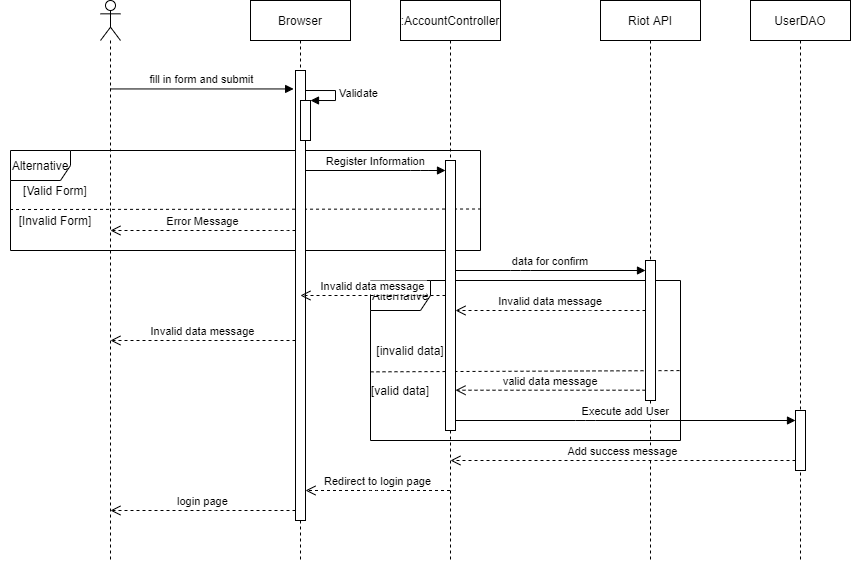

The diagram above was exported from draw.io. Its source (the exported page's mxGraphModel, read from the mxfile embedded in the PNG):
<mxGraphModel dx="1663" dy="435" grid="1" gridSize="10" guides="1" tooltips="1" connect="1" arrows="1" fold="1" page="1" pageScale="1" pageWidth="850" pageHeight="1100" math="0" shadow="0">
  <root>
    <mxCell id="0" />
    <mxCell id="1" parent="0" />
    <mxCell id="5Zb4hm5Biq06a1v2lsqq-8" value="" style="endArrow=none;dashed=1;html=1;exitX=-0.001;exitY=0.59;exitDx=0;exitDy=0;exitPerimeter=0;entryX=1.003;entryY=0.585;entryDx=0;entryDy=0;entryPerimeter=0;" parent="1" source="5Zb4hm5Biq06a1v2lsqq-7" target="5Zb4hm5Biq06a1v2lsqq-7" edge="1">
      <mxGeometry width="50" height="50" relative="1" as="geometry">
        <mxPoint x="200" y="280" as="sourcePoint" />
        <mxPoint x="310" y="439" as="targetPoint" />
      </mxGeometry>
    </mxCell>
    <mxCell id="h2RJql85BwEMz_DC9XEF-4" value="" style="endArrow=none;dashed=1;html=1;exitX=0;exitY=0.571;exitDx=0;exitDy=0;entryX=1.002;entryY=0.563;entryDx=0;entryDy=0;entryPerimeter=0;exitPerimeter=0;" edge="1" parent="1" source="h2RJql85BwEMz_DC9XEF-1" target="h2RJql85BwEMz_DC9XEF-1">
      <mxGeometry width="50" height="50" relative="1" as="geometry">
        <mxPoint x="160" y="360" as="sourcePoint" />
        <mxPoint x="210" y="310" as="targetPoint" />
      </mxGeometry>
    </mxCell>
    <mxCell id="h2RJql85BwEMz_DC9XEF-1" value="Alternative" style="shape=umlFrame;whiteSpace=wrap;html=1;width=60;height=30;" vertex="1" parent="1">
      <mxGeometry x="170" y="360" width="310" height="160" as="geometry" />
    </mxCell>
    <mxCell id="5Zb4hm5Biq06a1v2lsqq-7" value="Alternative" style="shape=umlFrame;whiteSpace=wrap;html=1;width=60;height=30;" parent="1" vertex="1">
      <mxGeometry x="-190" y="230" width="470" height="100" as="geometry" />
    </mxCell>
    <mxCell id="3nuBFxr9cyL0pnOWT2aG-1" value=":AccountController" style="shape=umlLifeline;perimeter=lifelinePerimeter;container=1;collapsible=0;recursiveResize=0;rounded=0;shadow=0;strokeWidth=1;" parent="1" vertex="1">
      <mxGeometry x="200" y="80" width="100" height="560" as="geometry" />
    </mxCell>
    <mxCell id="3nuBFxr9cyL0pnOWT2aG-2" value="" style="points=[];perimeter=orthogonalPerimeter;rounded=0;shadow=0;strokeWidth=1;" parent="3nuBFxr9cyL0pnOWT2aG-1" vertex="1">
      <mxGeometry x="45" y="160" width="10" height="270" as="geometry" />
    </mxCell>
    <mxCell id="3nuBFxr9cyL0pnOWT2aG-5" value="Riot API" style="shape=umlLifeline;perimeter=lifelinePerimeter;container=1;collapsible=0;recursiveResize=0;rounded=0;shadow=0;strokeWidth=1;" parent="1" vertex="1">
      <mxGeometry x="400" y="80" width="100" height="560" as="geometry" />
    </mxCell>
    <mxCell id="3nuBFxr9cyL0pnOWT2aG-6" value="" style="points=[];perimeter=orthogonalPerimeter;rounded=0;shadow=0;strokeWidth=1;" parent="3nuBFxr9cyL0pnOWT2aG-5" vertex="1">
      <mxGeometry x="45" y="260" width="10" height="140" as="geometry" />
    </mxCell>
    <mxCell id="3nuBFxr9cyL0pnOWT2aG-7" value="Invalid data message" style="verticalAlign=bottom;endArrow=open;dashed=1;endSize=8;shadow=0;strokeWidth=1;" parent="1" source="3nuBFxr9cyL0pnOWT2aG-6" target="3nuBFxr9cyL0pnOWT2aG-2" edge="1">
      <mxGeometry relative="1" as="geometry">
        <mxPoint x="290" y="390" as="targetPoint" />
        <mxPoint x="420" y="390" as="sourcePoint" />
        <Array as="points">
          <mxPoint x="380" y="390" />
        </Array>
      </mxGeometry>
    </mxCell>
    <mxCell id="5Zb4hm5Biq06a1v2lsqq-1" value="" style="shape=umlLifeline;participant=umlActor;perimeter=lifelinePerimeter;whiteSpace=wrap;html=1;container=1;collapsible=0;recursiveResize=0;verticalAlign=top;spacingTop=36;outlineConnect=0;" parent="1" vertex="1">
      <mxGeometry x="-100" y="80" width="20" height="560" as="geometry" />
    </mxCell>
    <mxCell id="5Zb4hm5Biq06a1v2lsqq-2" value="Browser" style="shape=umlLifeline;perimeter=lifelinePerimeter;whiteSpace=wrap;html=1;container=1;collapsible=0;recursiveResize=0;outlineConnect=0;" parent="1" vertex="1">
      <mxGeometry x="50" y="80" width="100" height="560" as="geometry" />
    </mxCell>
    <mxCell id="5Zb4hm5Biq06a1v2lsqq-3" value="" style="html=1;points=[];perimeter=orthogonalPerimeter;" parent="5Zb4hm5Biq06a1v2lsqq-2" vertex="1">
      <mxGeometry x="45" y="70" width="10" height="450" as="geometry" />
    </mxCell>
    <mxCell id="5Zb4hm5Biq06a1v2lsqq-4" value="fill in form and submit" style="verticalAlign=bottom;endArrow=block;shadow=0;strokeWidth=1;entryX=-0.186;entryY=0.041;entryDx=0;entryDy=0;entryPerimeter=0;" parent="1" source="5Zb4hm5Biq06a1v2lsqq-1" target="5Zb4hm5Biq06a1v2lsqq-3" edge="1">
      <mxGeometry relative="1" as="geometry">
        <mxPoint x="-30" y="158" as="sourcePoint" />
        <mxPoint x="95" y="170" as="targetPoint" />
      </mxGeometry>
    </mxCell>
    <mxCell id="5Zb4hm5Biq06a1v2lsqq-5" value="" style="html=1;points=[];perimeter=orthogonalPerimeter;" parent="1" vertex="1">
      <mxGeometry x="100" y="180" width="10" height="40" as="geometry" />
    </mxCell>
    <mxCell id="5Zb4hm5Biq06a1v2lsqq-6" value="Validate&amp;nbsp;" style="edgeStyle=orthogonalEdgeStyle;html=1;align=left;spacingLeft=2;endArrow=block;rounded=0;entryX=1;entryY=0;" parent="1" target="5Zb4hm5Biq06a1v2lsqq-5" edge="1">
      <mxGeometry relative="1" as="geometry">
        <mxPoint x="105" y="170" as="sourcePoint" />
        <Array as="points">
          <mxPoint x="135" y="170" />
          <mxPoint x="135" y="180" />
        </Array>
      </mxGeometry>
    </mxCell>
    <mxCell id="5Zb4hm5Biq06a1v2lsqq-9" value="[Valid Form]" style="text;html=1;strokeColor=none;fillColor=none;align=center;verticalAlign=middle;whiteSpace=wrap;rounded=0;" parent="1" vertex="1">
      <mxGeometry x="-180" y="260" width="70" height="20" as="geometry" />
    </mxCell>
    <mxCell id="5Zb4hm5Biq06a1v2lsqq-10" value="[Invalid Form]" style="text;html=1;strokeColor=none;fillColor=none;align=center;verticalAlign=middle;whiteSpace=wrap;rounded=0;" parent="1" vertex="1">
      <mxGeometry x="-200" y="290" width="110" height="20" as="geometry" />
    </mxCell>
    <mxCell id="5Zb4hm5Biq06a1v2lsqq-11" value="Error Message" style="verticalAlign=bottom;endArrow=open;dashed=1;endSize=8;shadow=0;strokeWidth=1;" parent="1" source="5Zb4hm5Biq06a1v2lsqq-3" target="5Zb4hm5Biq06a1v2lsqq-1" edge="1">
      <mxGeometry relative="1" as="geometry">
        <mxPoint x="-70" y="310" as="targetPoint" />
        <mxPoint x="90" y="310" as="sourcePoint" />
        <Array as="points">
          <mxPoint x="80" y="310" />
        </Array>
      </mxGeometry>
    </mxCell>
    <mxCell id="5Zb4hm5Biq06a1v2lsqq-12" value="Register Information" style="verticalAlign=bottom;endArrow=block;shadow=0;strokeWidth=1;" parent="1" source="5Zb4hm5Biq06a1v2lsqq-3" target="3nuBFxr9cyL0pnOWT2aG-2" edge="1">
      <mxGeometry relative="1" as="geometry">
        <mxPoint x="125" y="260.0000000000001" as="sourcePoint" />
        <mxPoint x="375" y="260.0000000000001" as="targetPoint" />
        <Array as="points">
          <mxPoint x="220" y="250" />
        </Array>
      </mxGeometry>
    </mxCell>
    <mxCell id="5Zb4hm5Biq06a1v2lsqq-13" value="data for confirm" style="verticalAlign=bottom;endArrow=block;shadow=0;strokeWidth=1;" parent="1" source="3nuBFxr9cyL0pnOWT2aG-2" target="3nuBFxr9cyL0pnOWT2aG-6" edge="1">
      <mxGeometry relative="1" as="geometry">
        <mxPoint x="300" y="360" as="sourcePoint" />
        <mxPoint x="370" y="360" as="targetPoint" />
        <Array as="points">
          <mxPoint x="320" y="350" />
        </Array>
      </mxGeometry>
    </mxCell>
    <mxCell id="h2RJql85BwEMz_DC9XEF-2" value="[invalid data]" style="text;html=1;strokeColor=none;fillColor=none;align=center;verticalAlign=middle;whiteSpace=wrap;rounded=0;" vertex="1" parent="1">
      <mxGeometry x="170" y="420" width="80" height="20" as="geometry" />
    </mxCell>
    <mxCell id="h2RJql85BwEMz_DC9XEF-5" value="Invalid data message" style="verticalAlign=bottom;endArrow=open;dashed=1;endSize=8;shadow=0;strokeWidth=1;" edge="1" parent="1" source="3nuBFxr9cyL0pnOWT2aG-2" target="5Zb4hm5Biq06a1v2lsqq-2">
      <mxGeometry relative="1" as="geometry">
        <mxPoint x="170" y="410" as="targetPoint" />
        <mxPoint x="220" y="408" as="sourcePoint" />
        <Array as="points" />
      </mxGeometry>
    </mxCell>
    <mxCell id="h2RJql85BwEMz_DC9XEF-6" value="Invalid data message" style="verticalAlign=bottom;endArrow=open;dashed=1;endSize=8;shadow=0;strokeWidth=1;" edge="1" parent="1" source="5Zb4hm5Biq06a1v2lsqq-3" target="5Zb4hm5Biq06a1v2lsqq-1">
      <mxGeometry relative="1" as="geometry">
        <mxPoint x="-70" y="420" as="targetPoint" />
        <mxPoint x="50" y="420" as="sourcePoint" />
        <Array as="points">
          <mxPoint x="-5" y="420" />
        </Array>
      </mxGeometry>
    </mxCell>
    <mxCell id="h2RJql85BwEMz_DC9XEF-7" value="[valid data]" style="text;html=1;strokeColor=none;fillColor=none;align=center;verticalAlign=middle;whiteSpace=wrap;rounded=0;" vertex="1" parent="1">
      <mxGeometry x="160" y="460" width="80" height="20" as="geometry" />
    </mxCell>
    <mxCell id="h2RJql85BwEMz_DC9XEF-10" value="valid data message" style="verticalAlign=bottom;endArrow=open;dashed=1;endSize=8;shadow=0;strokeWidth=1;" edge="1" parent="1" source="3nuBFxr9cyL0pnOWT2aG-6" target="3nuBFxr9cyL0pnOWT2aG-2">
      <mxGeometry relative="1" as="geometry">
        <mxPoint x="300" y="470" as="targetPoint" />
        <mxPoint x="410" y="469" as="sourcePoint" />
        <Array as="points">
          <mxPoint x="355" y="469.71" />
        </Array>
      </mxGeometry>
    </mxCell>
    <mxCell id="h2RJql85BwEMz_DC9XEF-11" value="UserDAO" style="shape=umlLifeline;perimeter=lifelinePerimeter;whiteSpace=wrap;html=1;container=1;collapsible=0;recursiveResize=0;outlineConnect=0;" vertex="1" parent="1">
      <mxGeometry x="550" y="80" width="100" height="560" as="geometry" />
    </mxCell>
    <mxCell id="h2RJql85BwEMz_DC9XEF-12" value="" style="html=1;points=[];perimeter=orthogonalPerimeter;" vertex="1" parent="h2RJql85BwEMz_DC9XEF-11">
      <mxGeometry x="45" y="410" width="10" height="60" as="geometry" />
    </mxCell>
    <mxCell id="h2RJql85BwEMz_DC9XEF-13" value="Execute add User" style="verticalAlign=bottom;endArrow=block;shadow=0;strokeWidth=1;" edge="1" parent="1" source="3nuBFxr9cyL0pnOWT2aG-2" target="h2RJql85BwEMz_DC9XEF-12">
      <mxGeometry relative="1" as="geometry">
        <mxPoint x="270" y="500" as="sourcePoint" />
        <mxPoint x="410" y="500" as="targetPoint" />
        <Array as="points">
          <mxPoint x="385" y="500" />
        </Array>
      </mxGeometry>
    </mxCell>
    <mxCell id="h2RJql85BwEMz_DC9XEF-14" value="Add success message" style="verticalAlign=bottom;endArrow=open;dashed=1;endSize=8;shadow=0;strokeWidth=1;" edge="1" parent="1" source="h2RJql85BwEMz_DC9XEF-12" target="3nuBFxr9cyL0pnOWT2aG-1">
      <mxGeometry relative="1" as="geometry">
        <mxPoint x="380" y="540" as="targetPoint" />
        <mxPoint x="570" y="540" as="sourcePoint" />
        <Array as="points">
          <mxPoint x="505" y="540" />
        </Array>
      </mxGeometry>
    </mxCell>
    <mxCell id="h2RJql85BwEMz_DC9XEF-15" value="Redirect to login page" style="verticalAlign=bottom;endArrow=open;dashed=1;endSize=8;shadow=0;strokeWidth=1;" edge="1" parent="1" source="3nuBFxr9cyL0pnOWT2aG-1" target="5Zb4hm5Biq06a1v2lsqq-3">
      <mxGeometry relative="1" as="geometry">
        <mxPoint x="130" y="570" as="targetPoint" />
        <mxPoint x="240" y="570" as="sourcePoint" />
        <Array as="points">
          <mxPoint x="175" y="570" />
        </Array>
      </mxGeometry>
    </mxCell>
    <mxCell id="h2RJql85BwEMz_DC9XEF-17" value="login page" style="verticalAlign=bottom;endArrow=open;dashed=1;endSize=8;shadow=0;strokeWidth=1;" edge="1" parent="1" source="5Zb4hm5Biq06a1v2lsqq-3" target="5Zb4hm5Biq06a1v2lsqq-1">
      <mxGeometry relative="1" as="geometry">
        <mxPoint x="-60" y="590" as="targetPoint" />
        <mxPoint x="50" y="590" as="sourcePoint" />
        <Array as="points">
          <mxPoint x="5" y="590" />
        </Array>
      </mxGeometry>
    </mxCell>
  </root>
</mxGraphModel>